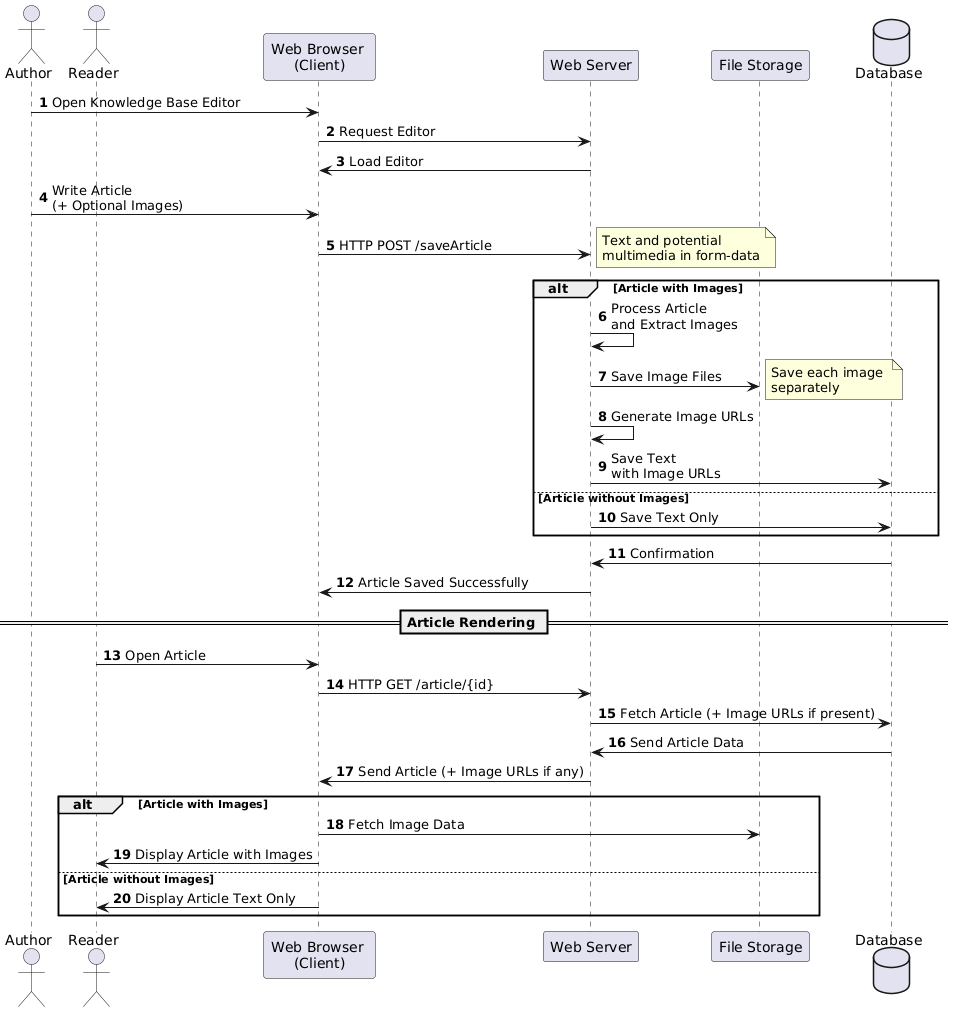

The diagram above was rendered by PlantUML. Its source (embedded in the PNG):
@startuml
autonumber

actor User1 as "Author"
actor User2 as "Reader"
participant "Web Browser \n(Client)" as Client
participant "Web Server" as Server
participant "File Storage" as Storage
database "Database" as DB

User1 -> Client: Open Knowledge Base Editor
Client -> Server: Request Editor
Server -> Client: Load Editor

User1 -> Client: Write Article \n(+ Optional Images)
Client -> Server: HTTP POST /saveArticle
note right: Text and potential \nmultimedia in form-data

alt Article with Images
    Server -> Server: Process Article\nand Extract Images
    Server -> Storage: Save Image Files
    note right: Save each image \nseparately
    Server -> Server: Generate Image URLs
    Server -> DB: Save Text \nwith Image URLs
else Article without Images
    Server -> DB: Save Text Only
end

DB -> Server: Confirmation
Server -> Client: Article Saved Successfully

== Article Rendering ==

User2 -> Client: Open Article
Client -> Server: HTTP GET /article/{id}
Server -> DB: Fetch Article (+ Image URLs if present)
DB -> Server: Send Article Data
Server -> Client: Send Article (+ Image URLs if any)

alt Article with Images
    Client -> Storage: Fetch Image Data
    Client -> User2: Display Article with Images
else Article without Images
    Client -> User2: Display Article Text Only
end
@enduml